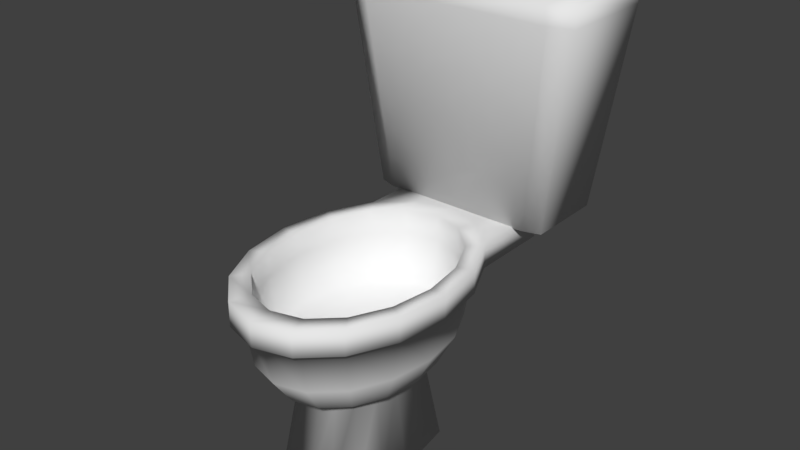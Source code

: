 # Source: Toilet.blend  (saved by Blender 2.79.0; exported with 4.5.12 LTS)
import bpy
from mathutils import Matrix  # noqa: F401  (used for matrix-valued properties, if any)

bpy.ops.wm.read_factory_settings(use_empty=True)
scene = bpy.context.scene
scene.name = 'Scene'

# ---- collections
col_collection_1 = bpy.data.collections.new('Collection 1'); scene.collection.children.link(col_collection_1)

# ---- world
world_world = bpy.data.worlds.new('World'); scene.world = world_world
world_world.color = (0.05088, 0.05088, 0.05088)
world_world.use_sun_shadow = False
world_world.sun_shadow_jitter_overblur = 0.0
world_world.cycles.sampling_method = 'MANUAL'

# ---- meshes
me_sphere = bpy.data.meshes.new('Sphere')
me_sphere.from_pydata([(4.586e-07, 0.9136, 0.2051), (1.842e-08, 0.9239, -0.3827), (1.887e-08, 0.47, -0.7369), (-0.2495, 0.8441, 0.2051), (-0.461, 0.646, 0.2051), (-0.6024, 0.3496, 0.2051), (0.2731, 0.9239, -4.47e-08), (0.2523, 0.8536, -0.3827), (0.205, 0.6935, -0.6265), (0.1284, 0.4342, -0.7233), (-0.652, 5.794e-07, 0.2051), (-0.6024, -0.3496, 0.2051), (-0.461, -0.646, 0.2051), (0.5046, 0.7071, -4.47e-08), (0.4662, 0.6533, -0.3827), (0.3788, 0.5308, -0.6265), (0.2797, 0.3919, -0.7038), (-0.2495, -0.8441, 0.2051), (-1.827e-07, -0.9136, 0.2051), (0.2495, -0.8441, 0.2051), (0.6593, 0.3827, -4.47e-08), (0.6091, 0.3536, -0.3827), (0.4949, 0.2873, -0.6265), (0.3099, 0.1799, -0.7278), (0.461, -0.646, 0.2051), (0.6024, -0.3496, 0.2051), (0.652, 3.488e-08, 0.2051), (0.7136, 1.149e-08, -4.47e-08), (0.6593, 1.149e-08, -0.3827), (0.5357, 6.363e-08, -0.6265), (0.3354, 2.864e-08, -0.7369), (0.6024, 0.3496, 0.2051), (0.461, 0.646, 0.2051), (0.2495, 0.8441, 0.2051), (0.6593, -0.3827, -4.47e-08), (0.6091, -0.3536, -0.3827), (0.4949, -0.2873, -0.6265), (0.3099, -0.1799, -0.7278), (0.2993, 1.012, 0.2051), (0.553, 0.7749, 0.2051), (0.7225, 0.4194, 0.2051), (0.5046, -0.7071, -4.47e-08), (0.4662, -0.6533, -0.3827), (0.3788, -0.5308, -0.6265), (0.2797, -0.3919, -0.7038), (0.7821, -1.133e-08, 0.2051), (0.7225, -0.4194, 0.2051), (0.553, -0.7749, 0.2051), (0.2731, -0.9239, -4.47e-08), (0.2523, -0.8536, -0.3827), (0.205, -0.6935, -0.6265), (0.1284, -0.4342, -0.7233), (0.2993, -1.012, 0.2051), (-2.386e-07, -1.096, 0.2051), (-0.2993, -1.012, 0.2051), (-2.142e-07, -1.0, -4.47e-08), (-1.93e-07, -0.9239, -0.3827), (-1.835e-07, -0.7506, -0.6265), (-1.232e-07, -0.47, -0.7369), (-0.553, -0.7749, 0.2051), (-0.7225, -0.4194, 0.2051), (-0.7821, 6.419e-07, 0.2051), (-0.2731, -0.9239, -4.47e-08), (-0.2523, -0.8536, -0.3827), (-0.205, -0.6935, -0.6265), (-0.1284, -0.4342, -0.7233), (-0.7225, 0.4194, 0.2051), (-0.553, 0.7749, 0.2051), (-0.2993, 1.012, 0.2051), (-0.5046, -0.7071, -4.47e-08), (-0.4662, -0.6533, -0.3827), (-0.3788, -0.5308, -0.6265), (-0.2797, -0.3919, -0.7038), (5.306e-07, 1.096, 0.2051), (5.306e-07, 1.096, -4.47e-08), (-0.2993, 1.012, -4.47e-08), (-0.6593, -0.3827, -4.47e-08), (-0.6091, -0.3536, -0.3827), (-0.4949, -0.2873, -0.6265), (-0.3099, -0.1799, -0.7278), (-0.553, 0.7749, -4.47e-08), (-0.7225, 0.4194, -4.47e-08), (-0.7821, 6.419e-07, -4.47e-08), (-0.7136, 6.075e-07, -4.47e-08), (-0.6593, 5.181e-07, -0.3827), (-0.5357, 5.065e-07, -0.6265), (-0.3354, 3.763e-07, -0.7369), (-0.7225, -0.4194, -4.47e-08), (-0.553, -0.7749, -4.47e-08), (-0.2993, -1.012, -4.47e-08), (-0.6593, 0.3827, -4.47e-08), (-0.6091, 0.3536, -0.3827), (-0.4949, 0.2873, -0.6265), (-0.3099, 0.1799, -0.7278), (-2.386e-07, -1.096, -4.47e-08), (0.2993, -1.012, -4.47e-08), (0.553, -0.7749, -4.47e-08), (-0.5046, 0.7071, -4.47e-08), (-0.4662, 0.6533, -0.3827), (-0.3788, 0.5308, -0.6265), (-0.2797, 0.3919, -0.7038), (0.7225, -0.4194, -4.47e-08), (0.7821, -1.133e-08, -4.47e-08), (0.7225, 0.4194, -4.47e-08), (-0.2731, 0.9239, -4.47e-08), (-0.2523, 0.8536, -0.3827), (-0.205, 0.6935, -0.6265), (-0.1284, 0.4342, -0.7233), (0.553, 0.7749, -4.47e-08), (0.2993, 1.012, -4.47e-08), (4.876e-07, 1.0, -4.47e-08), (3.47e-07, 0.7506, -0.6265), (4.586e-07, 0.9136, -4.47e-08), (-0.2495, 0.8441, -4.47e-08), (-0.461, 0.646, -4.47e-08), (-0.6024, 0.3496, -4.47e-08), (-0.652, 5.794e-07, -4.47e-08), (-0.6024, -0.3496, -4.47e-08), (-0.461, -0.646, -4.47e-08), (-0.2495, -0.8441, -4.47e-08), (-1.827e-07, -0.9136, -4.47e-08), (0.2495, -0.8441, -4.47e-08), (0.461, -0.646, -4.47e-08), (0.6024, -0.3496, -4.47e-08), (0.652, 3.488e-08, -4.47e-08), (0.6024, 0.3496, -4.47e-08), (0.461, 0.646, -4.47e-08), (0.2495, 0.8441, -4.47e-08), (4.16e-07, 0.8156, -0.3969), (-0.2227, 0.7535, -0.3969), (-0.4116, 0.5767, -0.3969), (-0.5377, 0.3121, -0.3969), (-0.582, 5.429e-07, -0.3969), (-0.5377, -0.3121, -0.3969), (-0.4116, -0.5767, -0.3969), (-0.2227, -0.7535, -0.3969), (-1.564e-07, -0.8156, -0.3969), (0.2227, -0.7535, -0.3969), (0.4116, -0.5767, -0.3969), (0.5377, -0.3121, -0.3969), (0.582, 5.672e-08, -0.3969), (0.5377, 0.3121, -0.3969), (0.4116, 0.5767, -0.3969), (0.2227, 0.7535, -0.3969), (2.16e-08, 0.6133, -1.464), (0.1675, 0.5666, -1.464), (0.3649, 0.5113, -1.464), (0.4043, 0.2347, -1.464), (0.4377, -1.655e-08, -1.464), (0.4043, -0.2347, -1.464), (0.3649, -0.5113, -1.464), (0.1675, -0.5666, -1.464), (-1.638e-07, -0.6133, -1.464), (-0.1675, -0.5666, -1.464), (-0.3649, -0.5113, -1.464), (-0.4043, -0.2347, -1.464), (-0.4377, 4.372e-07, -1.464), (-0.4043, 0.2347, -1.464), (-0.3649, 0.5113, -1.464), (-0.1675, 0.5666, -1.464), (2.16e-08, 1.354e-07, -1.464), (0.2993, 1.687, 0.2051), (0.553, 1.449, 0.2051), (-0.553, 1.449, 0.2051), (-0.2993, 1.687, 0.2051), (5.306e-07, 1.77, 0.2051), (5.306e-07, 1.77, -4.47e-08), (-0.2993, 1.687, -4.47e-08), (-0.553, 1.449, -4.47e-08), (0.553, 1.449, -4.47e-08), (0.2993, 1.687, -4.47e-08), (1.0, 1.085, 2.01), (0.7832, 1.177, 0.197), (-0.7832, 1.177, 0.197), (-1.0, 1.085, 2.01), (0.7832, 1.839, 0.197), (1.0, 1.93, 2.01), (-0.7832, 1.839, 0.197), (-1.0, 1.93, 2.01), (0.6265, 1.13, 0.197), (0.8, 1.025, 2.01), (0.6265, 1.885, 0.197), (0.8, 1.99, 2.01), (-0.82, 1.025, 2.01), (-0.6422, 1.885, 0.197), (-0.6422, 1.13, 0.197), (-0.82, 1.99, 2.01), (1.009, 1.081, 1.861), (-1.009, 1.081, 1.861), (-1.009, 1.934, 1.861), (1.009, 1.934, 1.861), (0.8071, 1.994, 1.861), (0.8071, 1.021, 1.861), (-0.827, 1.994, 1.861), (-0.827, 1.021, 1.861), (-4.866e-08, 1.567, 1.997), (-4.866e-08, 1.567, 2.084), (0.04743, 1.548, 1.997), (0.04743, 1.548, 2.084), (0.06707, 1.5, 1.997), (0.06707, 1.5, 2.084), (0.04743, 1.453, 1.997), (0.04743, 1.453, 2.084), (-5.452e-08, 1.433, 1.997), (-5.452e-08, 1.433, 2.084), (-0.04743, 1.453, 1.997), (-0.04743, 1.453, 2.084), (-0.06707, 1.5, 1.997), (-0.06707, 1.5, 2.084), (-0.04743, 1.548, 1.997), (-0.04743, 1.548, 2.084)], [], [(93, 100, 158, 157), (111, 1, 7, 8), (2, 111, 8, 9), (1, 110, 6, 7), (8, 7, 14, 15), (9, 8, 15, 16), (7, 6, 13, 14), (107, 2, 144, 159), (16, 15, 22, 23), (14, 13, 20, 21), (51, 58, 152, 151), (15, 14, 21, 22), (21, 20, 27, 28), (47, 46, 25, 24), (59, 54, 17, 12), (9, 16, 146, 145), (22, 21, 28, 29), (45, 40, 31, 26), (23, 22, 29, 30), (72, 79, 155, 154), (29, 28, 35, 36), (68, 67, 4, 3), (39, 38, 33, 32), (30, 29, 36, 37), (28, 27, 34, 35), (54, 53, 18, 17), (73, 68, 3, 0), (40, 39, 32, 31), (46, 45, 26, 25), (37, 36, 43, 44), (35, 34, 41, 42), (60, 59, 12, 11), (38, 73, 0, 33), (44, 51, 151, 150), (36, 35, 42, 43), (44, 43, 50, 51), (42, 41, 48, 49), (67, 66, 5, 4), (66, 61, 10, 5), (16, 23, 147, 146), (43, 42, 49, 50), (52, 47, 24, 19), (61, 60, 11, 10), (75, 80, 168, 167), (74, 75, 167, 166), (79, 86, 156, 155), (50, 49, 56, 57), (89, 94, 53, 54), (53, 52, 19, 18), (51, 50, 57, 58), (49, 48, 55, 56), (37, 44, 150, 149), (57, 56, 63, 64), (103, 108, 39, 40), (87, 88, 59, 60), (58, 57, 64, 65), (56, 55, 62, 63), (101, 102, 45, 46), (81, 82, 61, 66), (80, 81, 66, 67), (65, 64, 71, 72), (63, 62, 69, 70), (96, 101, 46, 47), (88, 89, 54, 59), (100, 107, 159, 158), (64, 63, 70, 71), (102, 103, 40, 45), (72, 71, 78, 79), (70, 69, 76, 77), (95, 96, 47, 52), (82, 87, 60, 61), (2, 9, 145, 144), (71, 70, 77, 78), (67, 68, 164, 163), (94, 95, 52, 53), (69, 62, 89, 88), (65, 72, 154, 153), (78, 77, 84, 85), (34, 27, 102, 101), (108, 109, 170, 169), (79, 78, 85, 86), (77, 76, 83, 84), (62, 55, 94, 89), (85, 84, 91, 92), (97, 90, 81, 80), (6, 110, 74, 109), (86, 85, 92, 93), (84, 83, 90, 91), (90, 83, 82, 81), (27, 20, 103, 102), (58, 65, 153, 152), (93, 92, 99, 100), (91, 90, 97, 98), (76, 69, 88, 87), (13, 6, 109, 108), (30, 37, 149, 148), (92, 91, 98, 99), (48, 41, 96, 95), (55, 48, 95, 94), (98, 97, 104, 105), (110, 104, 75, 74), (83, 76, 87, 82), (23, 30, 148, 147), (99, 98, 105, 106), (41, 34, 101, 96), (20, 13, 108, 103), (100, 99, 106, 107), (86, 93, 157, 156), (106, 105, 1, 111), (107, 106, 111, 2), (105, 104, 110, 1), (104, 97, 80, 75), (17, 18, 120, 119), (33, 0, 112, 127), (10, 11, 117, 116), (12, 17, 119, 118), (32, 33, 127, 126), (11, 12, 118, 117), (25, 26, 124, 123), (3, 4, 114, 113), (31, 32, 126, 125), (18, 19, 121, 120), (5, 10, 116, 115), (26, 31, 125, 124), (19, 24, 122, 121), (24, 25, 123, 122), (0, 3, 113, 112), (4, 5, 115, 114), (122, 123, 139, 138), (114, 115, 131, 130), (127, 112, 128, 143), (121, 122, 138, 137), (118, 119, 135, 134), (126, 127, 143, 142), (112, 113, 129, 128), (119, 120, 136, 135), (113, 114, 130, 129), (116, 117, 133, 132), (120, 121, 137, 136), (117, 118, 134, 133), (115, 116, 132, 131), (123, 124, 140, 139), (124, 125, 141, 140), (125, 126, 142, 141), (138, 139, 140, 141, 142, 143, 128, 129, 130, 131, 132, 133, 134, 135, 136, 137), (160, 144, 145), (160, 145, 146), (160, 146, 147), (160, 147, 148), (160, 148, 149), (160, 149, 150), (160, 150, 151), (160, 151, 152), (160, 152, 153), (160, 153, 154), (160, 154, 155), (160, 155, 156), (160, 156, 157), (160, 157, 158), (160, 158, 159), (160, 159, 144), (167, 168, 163, 164), (170, 166, 165, 161), (169, 170, 161, 162), (166, 167, 164, 165), (80, 67, 163, 168), (73, 38, 161, 165), (68, 73, 165, 164), (38, 39, 162, 161), (109, 74, 166, 170), (39, 108, 169, 162), (192, 180, 183, 194), (186, 183, 180, 182), (179, 192, 194, 185), (182, 180, 171, 176), (173, 177, 184, 185), (179, 181, 175, 172), (189, 178, 186, 193), (190, 176, 171, 187), (187, 171, 180, 192), (191, 182, 176, 190), (193, 186, 182, 191), (188, 174, 178, 189), (194, 183, 174, 188), (178, 174, 183, 186), (185, 184, 181, 179), (177, 189, 193, 184), (172, 187, 192, 179), (184, 193, 191, 181), (175, 190, 187, 172), (181, 191, 190, 175), (173, 188, 189, 177), (185, 194, 188, 173), (195, 196, 198, 197), (197, 198, 200, 199), (199, 200, 202, 201), (201, 202, 204, 203), (203, 204, 206, 205), (205, 206, 208, 207), (198, 196, 210, 208, 206, 204, 202, 200), (207, 208, 210, 209), (209, 210, 196, 195), (195, 197, 199, 201, 203, 205, 207, 209)])
me_sphere.polygons.foreach_set('use_smooth', [True] * 203)
me_sphere.use_remesh_preserve_volume = False
me_sphere.use_remesh_preserve_attributes = False
me_sphere.use_mirror_vertex_groups = False
me_sphere.update()

# ---- objects
ob_sphere = bpy.data.objects.new('Sphere', me_sphere)

# ---- transforms, parenting, visibility, modifiers, constraints
ob_sphere.location = (0.0, 0.0, 0.0)
ob_sphere.lineart.crease_threshold = 0.0

# ---- collection membership
col_collection_1.objects.link(ob_sphere)

# ---- scene / render settings (as saved in the file)
scene.frame_start = 1; scene.frame_end = 250; scene.frame_set(1)
scene.render.engine = 'BLENDER_EEVEE_NEXT'
scene.render.resolution_percentage = 50
scene.render.dither_intensity = 0.0
scene.cycles.use_denoising = False
scene.cycles.samples = 128
scene.cycles.sampling_pattern = 'TABULATED_SOBOL'
scene.cycles.use_adaptive_sampling = False
scene.cycles.use_light_tree = False
scene.cycles.blur_glossy = 0.0
scene.cycles.sample_clamp_indirect = 0.0
scene.view_settings.view_transform = 'Standard'
bpy.context.view_layer.update()

# ---- added for rendering (the .blend has no active camera and no usable light): camera, sun
cam_auto = bpy.data.cameras.new('AutoCamera')
cam_auto.lens = 50.0
cam_auto.sensor_width = 36.0
cam_auto.clip_end = 1000.0
ob_auto_camera = bpy.data.objects.new('AutoCamera', cam_auto)
scene.collection.objects.link(ob_auto_camera)
ob_auto_camera.location = (4.73675, -5.23485, 4.09951)
ob_auto_camera.rotation_euler = (1.09748, -7.21219e-08, 0.694738)
scene.camera = ob_auto_camera
light_auto_sun = bpy.data.lights.new('AutoSun', 'SUN')
light_auto_sun.energy = 3.0
light_auto_sun.angle = 0.0523599
ob_auto_sun = bpy.data.objects.new('AutoSun', light_auto_sun)
scene.collection.objects.link(ob_auto_sun)
ob_auto_sun.rotation_euler = (0.872665, 0.174533, 0.523599)
bpy.context.view_layer.update()
